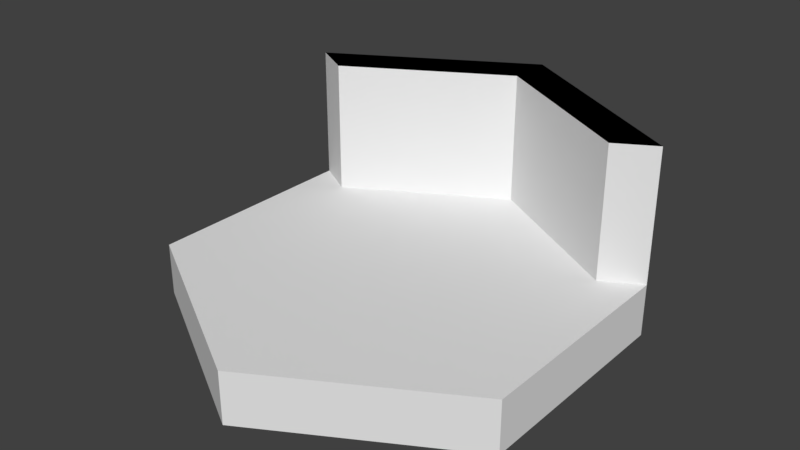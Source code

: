 # Source: Splat_walls2.blend  (saved by Blender 2.79.0; exported with 4.5.12 LTS)
import bpy
from mathutils import Matrix  # noqa: F401  (used for matrix-valued properties, if any)

bpy.ops.wm.read_factory_settings(use_empty=True)
scene = bpy.context.scene
scene.name = 'Scene'

# ---- collections
col_collection_1 = bpy.data.collections.new('Collection 1'); scene.collection.children.link(col_collection_1)

# ---- materials (node trees are filled in below, after node groups)
mat_material_020 = bpy.data.materials.new('Material.020')
mat_material_020.alpha_threshold = 0.0
mat_material_020.use_transparent_shadow = False
mat_material_020.roughness = 0.5
mat_material_019 = bpy.data.materials.new('Material.019')
mat_material_019.alpha_threshold = 0.0
mat_material_019.use_transparent_shadow = False
mat_material_019.diffuse_color = (0.0, 0.0, 0.0, 1.0)
mat_material_019.roughness = 0.5

# ---- material node trees

# ---- world
world_world = bpy.data.worlds.new('World'); scene.world = world_world
world_world.color = (0.05088, 0.05088, 0.05088)
world_world.use_sun_shadow = False
world_world.sun_shadow_jitter_overblur = 0.0
world_world.cycles.sampling_method = 'MANUAL'

# ---- meshes
me_circle_010 = bpy.data.meshes.new('Circle.010')
me_circle_010.from_pydata([(0.0, 1.0, 0.0), (-0.866, 0.5, 0.0), (-0.866, -0.5, 0.0), (8.742e-08, -1.0, 0.0), (0.866, -0.5, 0.0), (0.866, 0.5, 0.0), (-0.866, 0.5, 0.2359), (0.0, 1.0, 0.2359), (-0.866, -0.5, 0.2359), (8.742e-08, -1.0, 0.2359), (0.866, -0.5, 0.2359), (0.866, 0.5, 0.2359), (-0.6928, 0.4, 0.2359), (3.974e-09, 0.8, 0.2359), (-0.6928, -0.4, 0.2359), (7.391e-08, -0.8, 0.2359), (0.6928, -0.4, 0.2359), (0.6928, 0.4, 0.2359), (-0.866, 0.5, 0.8359), (0.0, 1.0, 0.8359), (-0.6928, 0.4, 0.8359), (3.974e-09, 0.8, 0.8359), (0.0, 1.0, 0.8359), (0.866, 0.5, 0.8359), (3.974e-09, 0.8, 0.8359), (0.6928, 0.4, 0.8359)], [], [(1, 0, 5, 4, 3, 2), (6, 8, 14, 12), (5, 0, 7, 11), (3, 4, 10, 9), (1, 2, 8, 6), (4, 5, 11, 10), (2, 3, 9, 8), (0, 1, 6, 7), (12, 14, 15, 16, 17, 13), (10, 11, 17, 16), (8, 9, 15, 14), (12, 13, 21, 20), (7, 13, 24, 22), (9, 10, 16, 15), (19, 18, 20, 21), (13, 7, 19, 21), (6, 12, 20, 18), (7, 6, 18, 19), (23, 22, 24, 25), (13, 17, 25, 24), (17, 11, 23, 25), (11, 7, 22, 23)])
me_circle_010.polygons.foreach_set('material_index', [0, 0, 0, 0, 0, 0, 0, 0, 0, 0, 0, 0, 0, 0, 1, 0, 0, 0, 1, 0, 0, 0])
me_circle_010.materials.append(mat_material_020)
me_circle_010.materials.append(mat_material_019)
me_circle_010.use_remesh_preserve_volume = False
me_circle_010.use_remesh_preserve_attributes = False
me_circle_010.use_mirror_vertex_groups = False
me_circle_010.update()

# ---- objects
ob_circle_010 = bpy.data.objects.new('Circle.010', me_circle_010)

# ---- transforms, parenting, visibility, modifiers, constraints
ob_circle_010.location = (0.0, 0.0, 0.0)
ob_circle_010.lineart.crease_threshold = 0.0

# ---- collection membership
col_collection_1.objects.link(ob_circle_010)

# ---- scene / render settings (as saved in the file)
scene.frame_start = 1; scene.frame_end = 250; scene.frame_set(1)
scene.render.engine = 'BLENDER_EEVEE_NEXT'
scene.render.resolution_percentage = 50
scene.render.dither_intensity = 0.0
scene.cycles.use_denoising = False
scene.cycles.samples = 128
scene.cycles.sampling_pattern = 'TABULATED_SOBOL'
scene.cycles.use_adaptive_sampling = False
scene.cycles.use_light_tree = False
scene.cycles.blur_glossy = 0.0
scene.cycles.sample_clamp_indirect = 0.0
scene.view_settings.view_transform = 'Standard'
bpy.context.view_layer.update()

# ---- added for rendering (the .blend has no active camera and no usable light): camera, sun
cam_auto = bpy.data.cameras.new('AutoCamera')
cam_auto.lens = 50.0
cam_auto.sensor_width = 36.0
cam_auto.clip_end = 1000.0
ob_auto_camera = bpy.data.objects.new('AutoCamera', cam_auto)
scene.collection.objects.link(ob_auto_camera)
ob_auto_camera.location = (2.56718, -3.08061, 2.47168)
ob_auto_camera.rotation_euler = (1.09748, -7.21219e-08, 0.694738)
scene.camera = ob_auto_camera
light_auto_sun = bpy.data.lights.new('AutoSun', 'SUN')
light_auto_sun.energy = 3.0
light_auto_sun.angle = 0.0523599
ob_auto_sun = bpy.data.objects.new('AutoSun', light_auto_sun)
scene.collection.objects.link(ob_auto_sun)
ob_auto_sun.rotation_euler = (0.872665, 0.174533, 0.523599)
bpy.context.view_layer.update()
